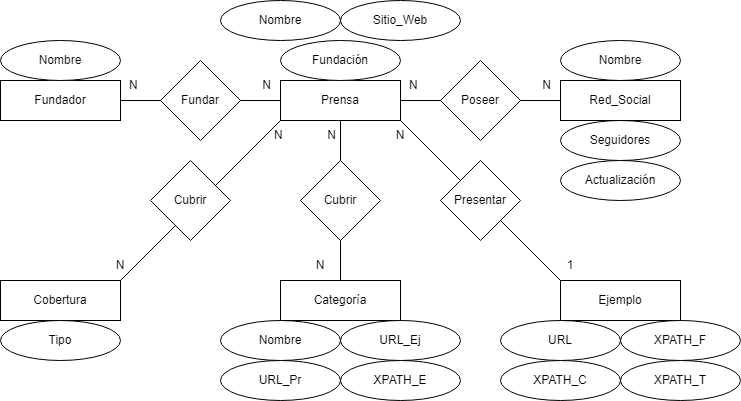

The diagram above was exported from draw.io. Its source (the exported page's mxGraphModel, read from the mxfile embedded in the PNG):
<mxGraphModel dx="1040" dy="529" grid="1" gridSize="10" guides="1" tooltips="1" connect="1" arrows="1" fold="1" page="1" pageScale="1" pageWidth="827" pageHeight="1169" math="0" shadow="0">
  <root>
    <mxCell id="0" />
    <mxCell id="1" parent="0" />
    <mxCell id="9D3gBXDw5tYnCeOPV7Tb-1" value="" style="rounded=0;whiteSpace=wrap;html=1;" vertex="1" parent="1">
      <mxGeometry x="320" y="120" width="120" height="40" as="geometry" />
    </mxCell>
    <mxCell id="9D3gBXDw5tYnCeOPV7Tb-2" value="Prensa" style="text;html=1;strokeColor=none;fillColor=none;align=center;verticalAlign=middle;whiteSpace=wrap;rounded=0;" vertex="1" parent="1">
      <mxGeometry x="320" y="120" width="120" height="40" as="geometry" />
    </mxCell>
    <mxCell id="9D3gBXDw5tYnCeOPV7Tb-5" value="" style="ellipse;whiteSpace=wrap;html=1;" vertex="1" parent="1">
      <mxGeometry x="260" y="40" width="120" height="40" as="geometry" />
    </mxCell>
    <mxCell id="9D3gBXDw5tYnCeOPV7Tb-6" value="Nombre" style="text;html=1;strokeColor=none;fillColor=none;align=center;verticalAlign=middle;whiteSpace=wrap;rounded=0;" vertex="1" parent="1">
      <mxGeometry x="260" y="40" width="120" height="40" as="geometry" />
    </mxCell>
    <mxCell id="9D3gBXDw5tYnCeOPV7Tb-7" value="" style="ellipse;whiteSpace=wrap;html=1;" vertex="1" parent="1">
      <mxGeometry x="320" y="80" width="120" height="40" as="geometry" />
    </mxCell>
    <mxCell id="9D3gBXDw5tYnCeOPV7Tb-8" value="Fundación" style="text;html=1;strokeColor=none;fillColor=none;align=center;verticalAlign=middle;whiteSpace=wrap;rounded=0;" vertex="1" parent="1">
      <mxGeometry x="320" y="80" width="120" height="40" as="geometry" />
    </mxCell>
    <mxCell id="9D3gBXDw5tYnCeOPV7Tb-12" value="" style="ellipse;whiteSpace=wrap;html=1;" vertex="1" parent="1">
      <mxGeometry x="380" y="40" width="120" height="40" as="geometry" />
    </mxCell>
    <mxCell id="9D3gBXDw5tYnCeOPV7Tb-13" value="Sitio_Web" style="text;html=1;strokeColor=none;fillColor=none;align=center;verticalAlign=middle;whiteSpace=wrap;rounded=0;" vertex="1" parent="1">
      <mxGeometry x="380" y="40" width="120" height="40" as="geometry" />
    </mxCell>
    <mxCell id="9D3gBXDw5tYnCeOPV7Tb-14" value="" style="ellipse;whiteSpace=wrap;html=1;" vertex="1" parent="1">
      <mxGeometry x="600" y="80" width="120" height="40" as="geometry" />
    </mxCell>
    <mxCell id="9D3gBXDw5tYnCeOPV7Tb-15" value="Nombre" style="text;html=1;strokeColor=none;fillColor=none;align=center;verticalAlign=middle;whiteSpace=wrap;rounded=0;" vertex="1" parent="1">
      <mxGeometry x="600" y="80" width="120" height="40" as="geometry" />
    </mxCell>
    <mxCell id="9D3gBXDw5tYnCeOPV7Tb-16" value="" style="ellipse;whiteSpace=wrap;html=1;" vertex="1" parent="1">
      <mxGeometry x="600" y="160" width="120" height="40" as="geometry" />
    </mxCell>
    <mxCell id="9D3gBXDw5tYnCeOPV7Tb-17" value="Seguidores" style="text;html=1;strokeColor=none;fillColor=none;align=center;verticalAlign=middle;whiteSpace=wrap;rounded=0;" vertex="1" parent="1">
      <mxGeometry x="600" y="160" width="120" height="40" as="geometry" />
    </mxCell>
    <mxCell id="9D3gBXDw5tYnCeOPV7Tb-18" value="" style="ellipse;whiteSpace=wrap;html=1;" vertex="1" parent="1">
      <mxGeometry x="600" y="200" width="120" height="40" as="geometry" />
    </mxCell>
    <mxCell id="9D3gBXDw5tYnCeOPV7Tb-19" value="Actualización" style="text;html=1;strokeColor=none;fillColor=none;align=center;verticalAlign=middle;whiteSpace=wrap;rounded=0;" vertex="1" parent="1">
      <mxGeometry x="600" y="200" width="120" height="40" as="geometry" />
    </mxCell>
    <mxCell id="9D3gBXDw5tYnCeOPV7Tb-20" value="" style="rounded=0;whiteSpace=wrap;html=1;" vertex="1" parent="1">
      <mxGeometry x="600" y="120" width="120" height="40" as="geometry" />
    </mxCell>
    <mxCell id="9D3gBXDw5tYnCeOPV7Tb-21" value="Red_Social" style="text;html=1;strokeColor=none;fillColor=none;align=center;verticalAlign=middle;whiteSpace=wrap;rounded=0;" vertex="1" parent="1">
      <mxGeometry x="600" y="120" width="120" height="40" as="geometry" />
    </mxCell>
    <mxCell id="9D3gBXDw5tYnCeOPV7Tb-22" value="" style="endArrow=none;html=1;rounded=0;exitX=1;exitY=0.5;exitDx=0;exitDy=0;entryX=0;entryY=0.5;entryDx=0;entryDy=0;" edge="1" parent="1" source="9D3gBXDw5tYnCeOPV7Tb-2" target="9D3gBXDw5tYnCeOPV7Tb-21">
      <mxGeometry width="50" height="50" relative="1" as="geometry">
        <mxPoint x="590" y="170" as="sourcePoint" />
        <mxPoint x="640" y="120" as="targetPoint" />
      </mxGeometry>
    </mxCell>
    <mxCell id="9D3gBXDw5tYnCeOPV7Tb-23" value="" style="rhombus;whiteSpace=wrap;html=1;" vertex="1" parent="1">
      <mxGeometry x="480" y="100" width="80" height="80" as="geometry" />
    </mxCell>
    <mxCell id="9D3gBXDw5tYnCeOPV7Tb-24" value="Poseer" style="text;html=1;strokeColor=none;fillColor=none;align=center;verticalAlign=middle;whiteSpace=wrap;rounded=0;" vertex="1" parent="1">
      <mxGeometry x="490" y="125" width="60" height="30" as="geometry" />
    </mxCell>
    <mxCell id="9D3gBXDw5tYnCeOPV7Tb-25" value="N&lt;span style=&quot;white-space: pre;&quot;&gt;&#09;&lt;/span&gt;&lt;span style=&quot;white-space: pre;&quot;&gt;&#09;&lt;/span&gt;&lt;span style=&quot;white-space: pre;&quot;&gt;&#09;&lt;/span&gt;&lt;span style=&quot;white-space: pre;&quot;&gt;&#09;&lt;/span&gt;&lt;span style=&quot;white-space: pre;&quot;&gt;&#09;&lt;/span&gt;N" style="text;html=1;strokeColor=none;fillColor=none;align=center;verticalAlign=middle;whiteSpace=wrap;rounded=0;" vertex="1" parent="1">
      <mxGeometry x="440" y="110" width="160" height="30" as="geometry" />
    </mxCell>
    <mxCell id="9D3gBXDw5tYnCeOPV7Tb-27" value="" style="rounded=0;whiteSpace=wrap;html=1;" vertex="1" parent="1">
      <mxGeometry x="320" y="320" width="120" height="40" as="geometry" />
    </mxCell>
    <mxCell id="9D3gBXDw5tYnCeOPV7Tb-28" value="Categoría" style="text;html=1;strokeColor=none;fillColor=none;align=center;verticalAlign=middle;whiteSpace=wrap;rounded=0;" vertex="1" parent="1">
      <mxGeometry x="320" y="320" width="120" height="40" as="geometry" />
    </mxCell>
    <mxCell id="9D3gBXDw5tYnCeOPV7Tb-29" value="" style="endArrow=none;html=1;rounded=0;exitX=0.5;exitY=0;exitDx=0;exitDy=0;entryX=0.5;entryY=1;entryDx=0;entryDy=0;" edge="1" parent="1" source="9D3gBXDw5tYnCeOPV7Tb-30" target="9D3gBXDw5tYnCeOPV7Tb-2">
      <mxGeometry width="50" height="50" relative="1" as="geometry">
        <mxPoint x="590" y="250" as="sourcePoint" />
        <mxPoint x="640" y="200" as="targetPoint" />
      </mxGeometry>
    </mxCell>
    <mxCell id="9D3gBXDw5tYnCeOPV7Tb-31" value="" style="endArrow=none;html=1;rounded=0;exitX=0.5;exitY=0;exitDx=0;exitDy=0;entryX=0.5;entryY=1;entryDx=0;entryDy=0;" edge="1" parent="1" source="9D3gBXDw5tYnCeOPV7Tb-28" target="9D3gBXDw5tYnCeOPV7Tb-30">
      <mxGeometry width="50" height="50" relative="1" as="geometry">
        <mxPoint x="380" y="320" as="sourcePoint" />
        <mxPoint x="380" y="160" as="targetPoint" />
      </mxGeometry>
    </mxCell>
    <mxCell id="9D3gBXDw5tYnCeOPV7Tb-30" value="" style="rhombus;whiteSpace=wrap;html=1;" vertex="1" parent="1">
      <mxGeometry x="340" y="200" width="80" height="80" as="geometry" />
    </mxCell>
    <mxCell id="9D3gBXDw5tYnCeOPV7Tb-32" value="Cubrir" style="text;html=1;strokeColor=none;fillColor=none;align=center;verticalAlign=middle;whiteSpace=wrap;rounded=0;" vertex="1" parent="1">
      <mxGeometry x="350" y="225" width="60" height="30" as="geometry" />
    </mxCell>
    <mxCell id="9D3gBXDw5tYnCeOPV7Tb-33" value="N&lt;span style=&quot;white-space: pre;&quot;&gt;&#09;&lt;/span&gt;&lt;span style=&quot;white-space: pre;&quot;&gt;&#09;&lt;/span&gt;N" style="text;html=1;strokeColor=none;fillColor=none;align=center;verticalAlign=middle;whiteSpace=wrap;rounded=0;" vertex="1" parent="1">
      <mxGeometry x="310" y="160" width="70" height="30" as="geometry" />
    </mxCell>
    <mxCell id="9D3gBXDw5tYnCeOPV7Tb-34" value="N" style="text;html=1;strokeColor=none;fillColor=none;align=center;verticalAlign=middle;whiteSpace=wrap;rounded=0;" vertex="1" parent="1">
      <mxGeometry x="330" y="290" width="60" height="30" as="geometry" />
    </mxCell>
    <mxCell id="9D3gBXDw5tYnCeOPV7Tb-35" value="" style="ellipse;whiteSpace=wrap;html=1;" vertex="1" parent="1">
      <mxGeometry x="260" y="360" width="120" height="40" as="geometry" />
    </mxCell>
    <mxCell id="9D3gBXDw5tYnCeOPV7Tb-36" value="Nombre" style="text;html=1;strokeColor=none;fillColor=none;align=center;verticalAlign=middle;whiteSpace=wrap;rounded=0;" vertex="1" parent="1">
      <mxGeometry x="260" y="360" width="120" height="40" as="geometry" />
    </mxCell>
    <mxCell id="9D3gBXDw5tYnCeOPV7Tb-37" value="" style="ellipse;whiteSpace=wrap;html=1;" vertex="1" parent="1">
      <mxGeometry x="260" y="400" width="120" height="40" as="geometry" />
    </mxCell>
    <mxCell id="9D3gBXDw5tYnCeOPV7Tb-38" value="URL_Pr" style="text;html=1;strokeColor=none;fillColor=none;align=center;verticalAlign=middle;whiteSpace=wrap;rounded=0;" vertex="1" parent="1">
      <mxGeometry x="260" y="400" width="120" height="40" as="geometry" />
    </mxCell>
    <mxCell id="9D3gBXDw5tYnCeOPV7Tb-39" value="" style="ellipse;whiteSpace=wrap;html=1;" vertex="1" parent="1">
      <mxGeometry x="380" y="360" width="120" height="40" as="geometry" />
    </mxCell>
    <mxCell id="9D3gBXDw5tYnCeOPV7Tb-40" value="URL_Ej" style="text;html=1;strokeColor=none;fillColor=none;align=center;verticalAlign=middle;whiteSpace=wrap;rounded=0;" vertex="1" parent="1">
      <mxGeometry x="380" y="360" width="120" height="40" as="geometry" />
    </mxCell>
    <mxCell id="9D3gBXDw5tYnCeOPV7Tb-41" value="" style="ellipse;whiteSpace=wrap;html=1;" vertex="1" parent="1">
      <mxGeometry x="380" y="400" width="120" height="40" as="geometry" />
    </mxCell>
    <mxCell id="9D3gBXDw5tYnCeOPV7Tb-42" value="XPATH_E" style="text;html=1;strokeColor=none;fillColor=none;align=center;verticalAlign=middle;whiteSpace=wrap;rounded=0;" vertex="1" parent="1">
      <mxGeometry x="380" y="400" width="120" height="40" as="geometry" />
    </mxCell>
    <mxCell id="9D3gBXDw5tYnCeOPV7Tb-43" value="" style="rounded=0;whiteSpace=wrap;html=1;" vertex="1" parent="1">
      <mxGeometry x="600" y="320" width="120" height="40" as="geometry" />
    </mxCell>
    <mxCell id="9D3gBXDw5tYnCeOPV7Tb-44" value="Ejemplo" style="text;html=1;strokeColor=none;fillColor=none;align=center;verticalAlign=middle;whiteSpace=wrap;rounded=0;" vertex="1" parent="1">
      <mxGeometry x="600" y="320" width="120" height="40" as="geometry" />
    </mxCell>
    <mxCell id="9D3gBXDw5tYnCeOPV7Tb-45" value="" style="endArrow=none;html=1;rounded=0;exitX=0;exitY=0;exitDx=0;exitDy=0;entryX=1;entryY=1;entryDx=0;entryDy=0;" edge="1" parent="1" source="9D3gBXDw5tYnCeOPV7Tb-44" target="9D3gBXDw5tYnCeOPV7Tb-2">
      <mxGeometry width="50" height="50" relative="1" as="geometry">
        <mxPoint x="590" y="300" as="sourcePoint" />
        <mxPoint x="640" y="250" as="targetPoint" />
      </mxGeometry>
    </mxCell>
    <mxCell id="9D3gBXDw5tYnCeOPV7Tb-46" value="" style="rhombus;whiteSpace=wrap;html=1;" vertex="1" parent="1">
      <mxGeometry x="480" y="200" width="80" height="80" as="geometry" />
    </mxCell>
    <mxCell id="9D3gBXDw5tYnCeOPV7Tb-47" value="Presentar" style="text;html=1;strokeColor=none;fillColor=none;align=center;verticalAlign=middle;whiteSpace=wrap;rounded=0;" vertex="1" parent="1">
      <mxGeometry x="490" y="225" width="60" height="30" as="geometry" />
    </mxCell>
    <mxCell id="9D3gBXDw5tYnCeOPV7Tb-48" value="N" style="text;html=1;strokeColor=none;fillColor=none;align=center;verticalAlign=middle;whiteSpace=wrap;rounded=0;" vertex="1" parent="1">
      <mxGeometry x="410" y="160" width="60" height="30" as="geometry" />
    </mxCell>
    <mxCell id="9D3gBXDw5tYnCeOPV7Tb-51" value="1" style="text;html=1;strokeColor=none;fillColor=none;align=center;verticalAlign=middle;whiteSpace=wrap;rounded=0;" vertex="1" parent="1">
      <mxGeometry x="580" y="290" width="60" height="30" as="geometry" />
    </mxCell>
    <mxCell id="9D3gBXDw5tYnCeOPV7Tb-52" value="" style="ellipse;whiteSpace=wrap;html=1;" vertex="1" parent="1">
      <mxGeometry x="660" y="360" width="120" height="40" as="geometry" />
    </mxCell>
    <mxCell id="9D3gBXDw5tYnCeOPV7Tb-53" value="XPATH_F" style="text;html=1;strokeColor=none;fillColor=none;align=center;verticalAlign=middle;whiteSpace=wrap;rounded=0;" vertex="1" parent="1">
      <mxGeometry x="660" y="360" width="120" height="40" as="geometry" />
    </mxCell>
    <mxCell id="9D3gBXDw5tYnCeOPV7Tb-54" value="" style="ellipse;whiteSpace=wrap;html=1;" vertex="1" parent="1">
      <mxGeometry x="540" y="400" width="120" height="40" as="geometry" />
    </mxCell>
    <mxCell id="9D3gBXDw5tYnCeOPV7Tb-55" value="XPATH_C" style="text;html=1;strokeColor=none;fillColor=none;align=center;verticalAlign=middle;whiteSpace=wrap;rounded=0;" vertex="1" parent="1">
      <mxGeometry x="540" y="400" width="120" height="40" as="geometry" />
    </mxCell>
    <mxCell id="9D3gBXDw5tYnCeOPV7Tb-56" value="" style="ellipse;whiteSpace=wrap;html=1;" vertex="1" parent="1">
      <mxGeometry x="660" y="400" width="120" height="40" as="geometry" />
    </mxCell>
    <mxCell id="9D3gBXDw5tYnCeOPV7Tb-57" value="XPATH_T" style="text;html=1;strokeColor=none;fillColor=none;align=center;verticalAlign=middle;whiteSpace=wrap;rounded=0;" vertex="1" parent="1">
      <mxGeometry x="660" y="400" width="120" height="40" as="geometry" />
    </mxCell>
    <mxCell id="9D3gBXDw5tYnCeOPV7Tb-58" value="URL" style="ellipse;whiteSpace=wrap;html=1;" vertex="1" parent="1">
      <mxGeometry x="540" y="360" width="120" height="40" as="geometry" />
    </mxCell>
    <mxCell id="9D3gBXDw5tYnCeOPV7Tb-60" value="" style="rounded=0;whiteSpace=wrap;html=1;" vertex="1" parent="1">
      <mxGeometry x="40" y="120" width="120" height="40" as="geometry" />
    </mxCell>
    <mxCell id="9D3gBXDw5tYnCeOPV7Tb-61" value="Fundador" style="text;html=1;strokeColor=none;fillColor=none;align=center;verticalAlign=middle;whiteSpace=wrap;rounded=0;" vertex="1" parent="1">
      <mxGeometry x="40" y="120" width="120" height="40" as="geometry" />
    </mxCell>
    <mxCell id="9D3gBXDw5tYnCeOPV7Tb-62" value="" style="ellipse;whiteSpace=wrap;html=1;" vertex="1" parent="1">
      <mxGeometry x="40" y="80" width="120" height="40" as="geometry" />
    </mxCell>
    <mxCell id="9D3gBXDw5tYnCeOPV7Tb-63" value="Nombre" style="text;html=1;strokeColor=none;fillColor=none;align=center;verticalAlign=middle;whiteSpace=wrap;rounded=0;" vertex="1" parent="1">
      <mxGeometry x="40" y="80" width="120" height="40" as="geometry" />
    </mxCell>
    <mxCell id="9D3gBXDw5tYnCeOPV7Tb-64" value="" style="endArrow=none;html=1;rounded=0;exitX=0;exitY=0.5;exitDx=0;exitDy=0;entryX=1;entryY=0.5;entryDx=0;entryDy=0;" edge="1" parent="1" source="9D3gBXDw5tYnCeOPV7Tb-2" target="9D3gBXDw5tYnCeOPV7Tb-61">
      <mxGeometry width="50" height="50" relative="1" as="geometry">
        <mxPoint x="430" y="250" as="sourcePoint" />
        <mxPoint x="480" y="200" as="targetPoint" />
      </mxGeometry>
    </mxCell>
    <mxCell id="9D3gBXDw5tYnCeOPV7Tb-65" value="" style="rhombus;whiteSpace=wrap;html=1;" vertex="1" parent="1">
      <mxGeometry x="200" y="100" width="80" height="80" as="geometry" />
    </mxCell>
    <mxCell id="9D3gBXDw5tYnCeOPV7Tb-66" value="Fundar" style="text;html=1;strokeColor=none;fillColor=none;align=center;verticalAlign=middle;whiteSpace=wrap;rounded=0;" vertex="1" parent="1">
      <mxGeometry x="210" y="125" width="60" height="30" as="geometry" />
    </mxCell>
    <mxCell id="9D3gBXDw5tYnCeOPV7Tb-67" value="N&lt;span style=&quot;white-space: pre;&quot;&gt;&#09;&lt;/span&gt;&lt;span style=&quot;white-space: pre;&quot;&gt;&#09;&lt;/span&gt;&lt;span style=&quot;white-space: pre;&quot;&gt;&#09;&lt;/span&gt;&lt;span style=&quot;white-space: pre;&quot;&gt;&#09;&lt;/span&gt;&lt;span style=&quot;white-space: pre;&quot;&gt;&#09;&lt;/span&gt;N" style="text;html=1;strokeColor=none;fillColor=none;align=center;verticalAlign=middle;whiteSpace=wrap;rounded=0;" vertex="1" parent="1">
      <mxGeometry x="160" y="110" width="160" height="30" as="geometry" />
    </mxCell>
    <mxCell id="9D3gBXDw5tYnCeOPV7Tb-69" value="" style="rounded=0;whiteSpace=wrap;html=1;" vertex="1" parent="1">
      <mxGeometry x="40" y="320" width="120" height="40" as="geometry" />
    </mxCell>
    <mxCell id="9D3gBXDw5tYnCeOPV7Tb-70" value="Cobertura" style="text;html=1;strokeColor=none;fillColor=none;align=center;verticalAlign=middle;whiteSpace=wrap;rounded=0;" vertex="1" parent="1">
      <mxGeometry x="40" y="320" width="120" height="40" as="geometry" />
    </mxCell>
    <mxCell id="9D3gBXDw5tYnCeOPV7Tb-71" value="" style="ellipse;whiteSpace=wrap;html=1;" vertex="1" parent="1">
      <mxGeometry x="40" y="360" width="120" height="40" as="geometry" />
    </mxCell>
    <mxCell id="9D3gBXDw5tYnCeOPV7Tb-72" value="Tipo" style="text;html=1;strokeColor=none;fillColor=none;align=center;verticalAlign=middle;whiteSpace=wrap;rounded=0;" vertex="1" parent="1">
      <mxGeometry x="40" y="360" width="120" height="40" as="geometry" />
    </mxCell>
    <mxCell id="9D3gBXDw5tYnCeOPV7Tb-73" value="" style="endArrow=none;html=1;rounded=0;exitX=1;exitY=0;exitDx=0;exitDy=0;entryX=0;entryY=1;entryDx=0;entryDy=0;" edge="1" parent="1" source="9D3gBXDw5tYnCeOPV7Tb-70" target="9D3gBXDw5tYnCeOPV7Tb-2">
      <mxGeometry width="50" height="50" relative="1" as="geometry">
        <mxPoint x="430" y="250" as="sourcePoint" />
        <mxPoint x="320" y="170" as="targetPoint" />
      </mxGeometry>
    </mxCell>
    <mxCell id="9D3gBXDw5tYnCeOPV7Tb-74" value="" style="rhombus;whiteSpace=wrap;html=1;" vertex="1" parent="1">
      <mxGeometry x="190" y="200" width="80" height="80" as="geometry" />
    </mxCell>
    <mxCell id="9D3gBXDw5tYnCeOPV7Tb-75" value="Cubrir" style="text;html=1;strokeColor=none;fillColor=none;align=center;verticalAlign=middle;whiteSpace=wrap;rounded=0;" vertex="1" parent="1">
      <mxGeometry x="200" y="225" width="60" height="30" as="geometry" />
    </mxCell>
    <mxCell id="9D3gBXDw5tYnCeOPV7Tb-76" value="N" style="text;html=1;strokeColor=none;fillColor=none;align=center;verticalAlign=middle;whiteSpace=wrap;rounded=0;" vertex="1" parent="1">
      <mxGeometry x="130" y="290" width="60" height="30" as="geometry" />
    </mxCell>
  </root>
</mxGraphModel>